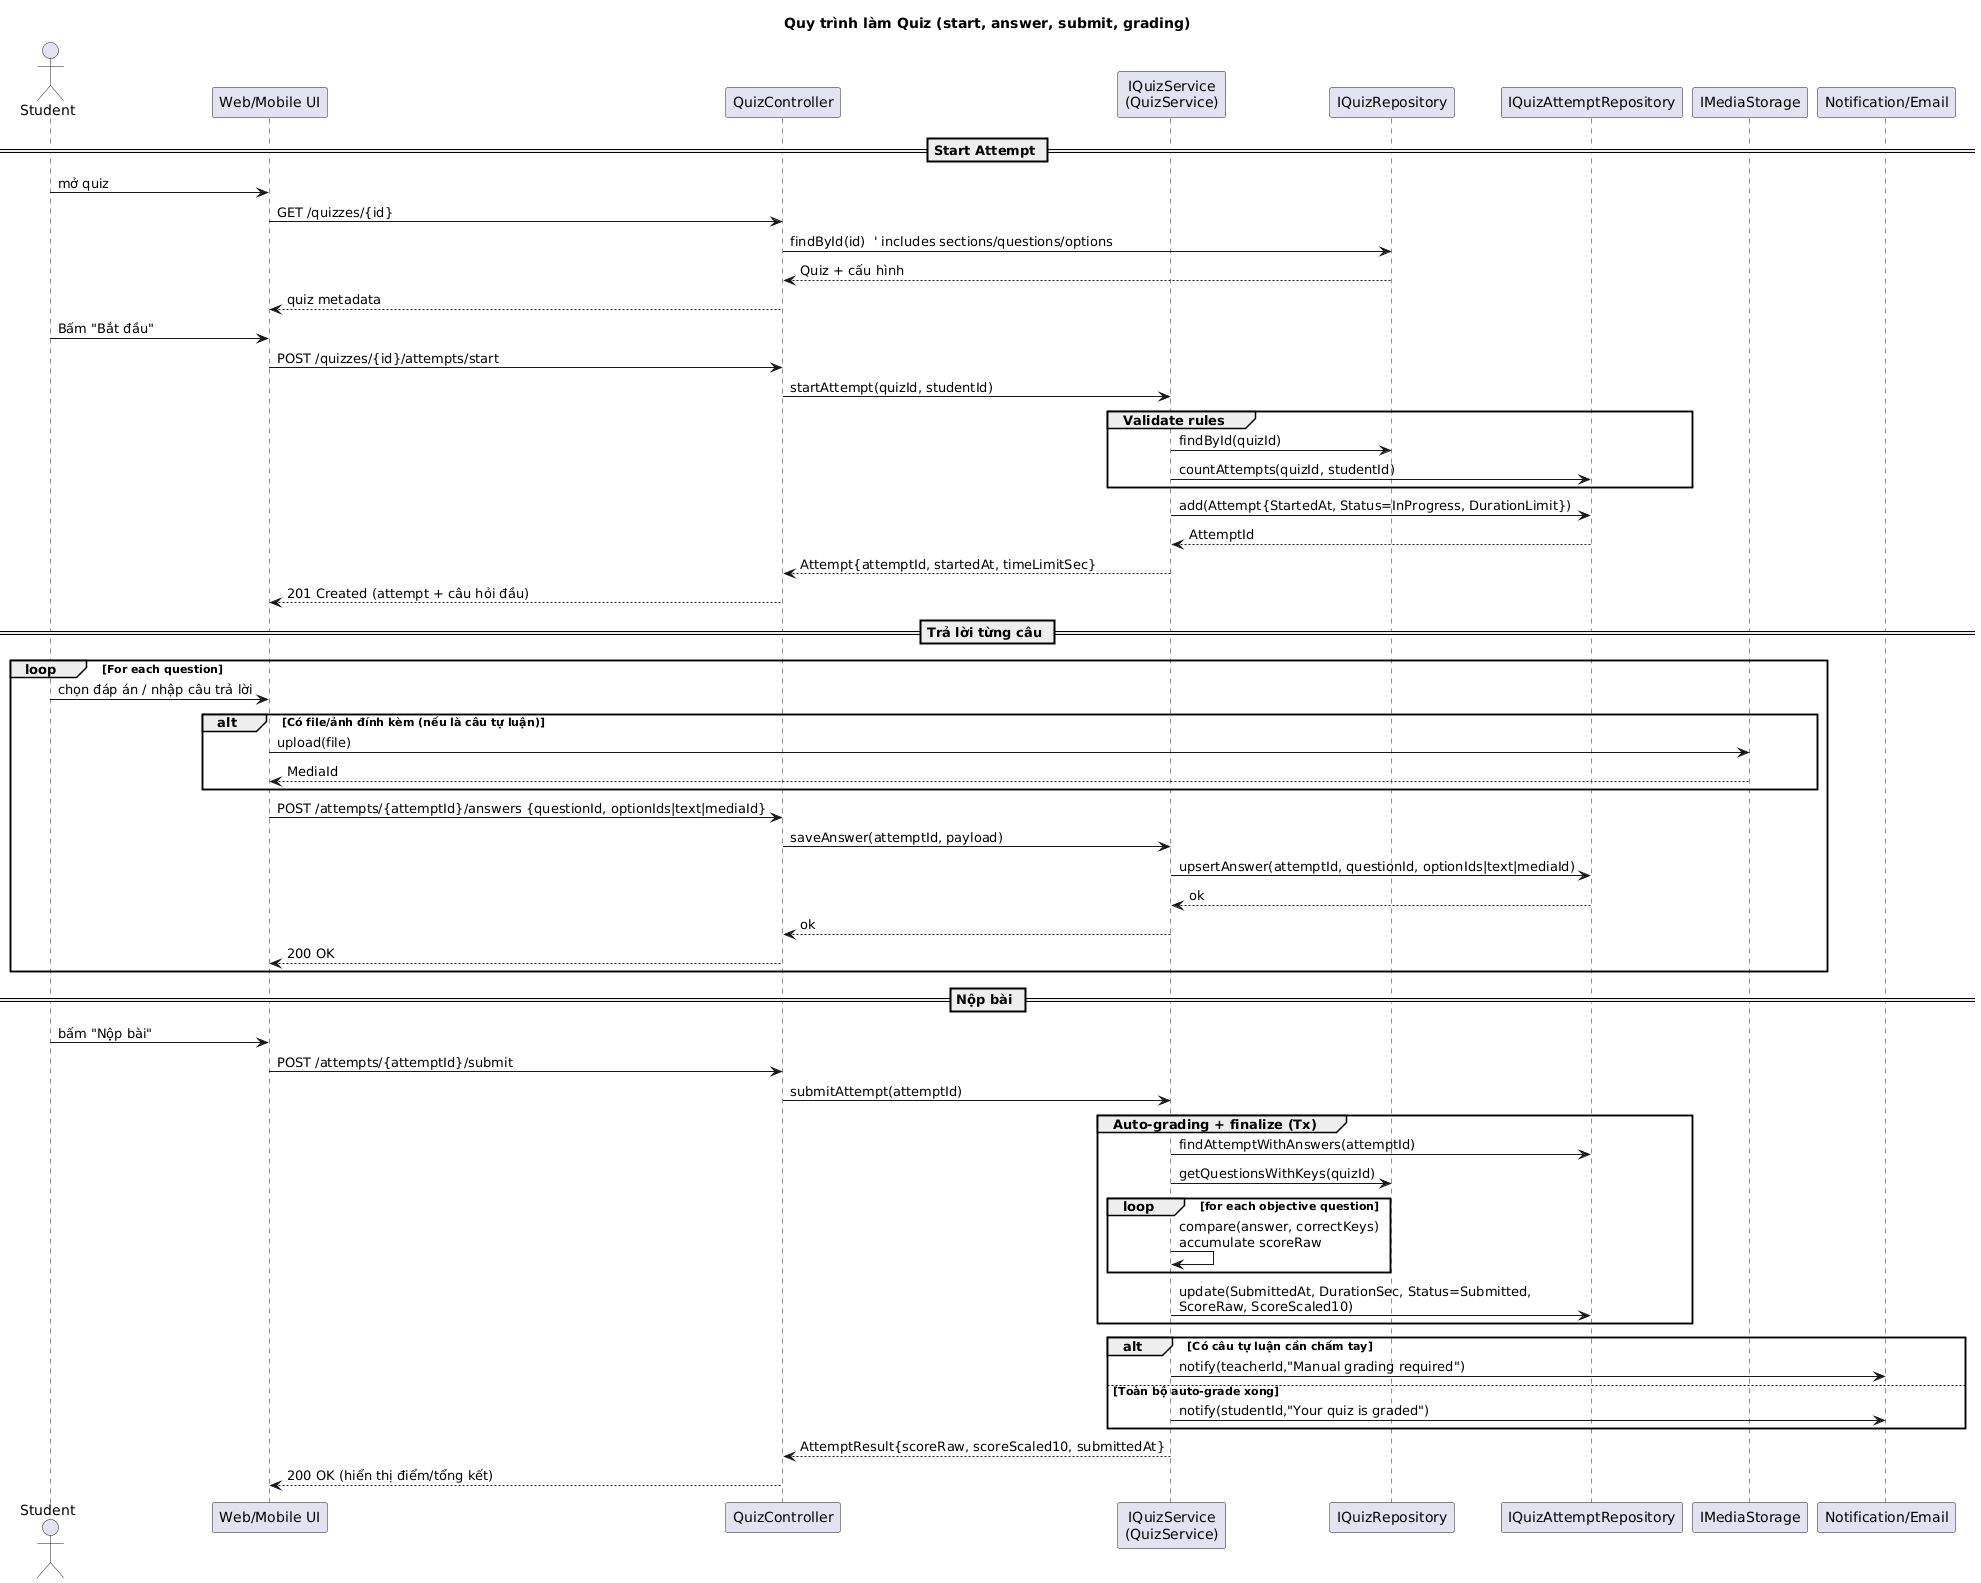

The diagram above was rendered by PlantUML. Its source (embedded in the PNG):
@startuml
title Quy trình làm Quiz (start, answer, submit, grading)

actor Student
participant "Web/Mobile UI" as UI
participant "QuizController" as Ctl
participant "IQuizService\n(QuizService)" as Svc
participant "IQuizRepository" as RepoQuiz
participant "IQuizAttemptRepository" as RepoAtt
participant "IMediaStorage" as Media
participant "Notification/Email" as Noti

== Start Attempt ==
Student -> UI : mở quiz
UI -> Ctl : GET /quizzes/{id}
Ctl -> RepoQuiz : findById(id)  ' includes sections/questions/options
RepoQuiz --> Ctl : Quiz + cấu hình
Ctl --> UI : quiz metadata

Student -> UI : Bấm "Bắt đầu"
UI -> Ctl : POST /quizzes/{id}/attempts/start
Ctl -> Svc : startAttempt(quizId, studentId)
group Validate rules
  Svc -> RepoQuiz : findById(quizId)
  Svc -> RepoAtt : countAttempts(quizId, studentId)
end
Svc -> RepoAtt : add(Attempt{StartedAt, Status=InProgress, DurationLimit})
RepoAtt --> Svc : AttemptId
Svc --> Ctl : Attempt{attemptId, startedAt, timeLimitSec}
Ctl --> UI : 201 Created (attempt + câu hỏi đầu)

== Trả lời từng câu ==
loop For each question
  Student -> UI : chọn đáp án / nhập câu trả lời
  alt Có file/ảnh đính kèm (nếu là câu tự luận)
    UI -> Media : upload(file)
    Media --> UI : MediaId
  end
  UI -> Ctl : POST /attempts/{attemptId}/answers {questionId, optionIds|text|mediaId}
  Ctl -> Svc : saveAnswer(attemptId, payload)
  Svc -> RepoAtt : upsertAnswer(attemptId, questionId, optionIds|text|mediaId)
  RepoAtt --> Svc : ok
  Svc --> Ctl : ok
  Ctl --> UI : 200 OK
end

== Nộp bài ==
Student -> UI : bấm "Nộp bài"
UI -> Ctl : POST /attempts/{attemptId}/submit
Ctl -> Svc : submitAttempt(attemptId)

group Auto-grading + finalize (Tx)
  Svc -> RepoAtt : findAttemptWithAnswers(attemptId)
  Svc -> RepoQuiz : getQuestionsWithKeys(quizId)
  ' Tự chấm cho câu trắc nghiệm
  loop for each objective question
    Svc -> Svc : compare(answer, correctKeys)\naccumulate scoreRaw
  end
  Svc -> RepoAtt : update(SubmittedAt, DurationSec, Status=Submitted,\nScoreRaw, ScoreScaled10)
end

alt Có câu tự luận cần chấm tay
  Svc -> Noti : notify(teacherId,"Manual grading required")
else Toàn bộ auto-grade xong
  Svc -> Noti : notify(studentId,"Your quiz is graded")
end

Svc --> Ctl : AttemptResult{scoreRaw, scoreScaled10, submittedAt}
Ctl --> UI : 200 OK (hiển thị điểm/tổng kết)
@enduml